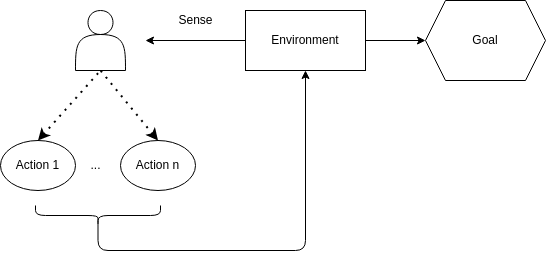

The diagram above was exported from draw.io. Its source (the exported page's mxGraphModel, read from the mxfile embedded in the PNG):
<mxGraphModel dx="592" dy="706" grid="1" gridSize="10" guides="1" tooltips="1" connect="1" arrows="1" fold="1" page="1" pageScale="1" pageWidth="827" pageHeight="1169" math="0" shadow="0">
  <root>
    <mxCell id="0" />
    <mxCell id="1" parent="0" />
    <mxCell id="2" value="" style="shape=actor;whiteSpace=wrap;html=1;" parent="1" vertex="1">
      <mxGeometry x="100" y="50" width="50" height="60" as="geometry" />
    </mxCell>
    <mxCell id="16" style="edgeStyle=none;html=1;exitX=1;exitY=0.5;exitDx=0;exitDy=0;entryX=0;entryY=0.5;entryDx=0;entryDy=0;startArrow=none;startFill=0;" edge="1" parent="1" source="3" target="15">
      <mxGeometry relative="1" as="geometry" />
    </mxCell>
    <mxCell id="3" value="Environment" style="rounded=0;whiteSpace=wrap;html=1;" parent="1" vertex="1">
      <mxGeometry x="270" y="50" width="120" height="60" as="geometry" />
    </mxCell>
    <mxCell id="6" value="" style="endArrow=classic;html=1;exitX=0;exitY=0.5;exitDx=0;exitDy=0;" parent="1" source="3" edge="1">
      <mxGeometry width="50" height="50" relative="1" as="geometry">
        <mxPoint x="290" y="330" as="sourcePoint" />
        <mxPoint x="170" y="80" as="targetPoint" />
      </mxGeometry>
    </mxCell>
    <mxCell id="7" value="Sense" style="text;html=1;align=center;verticalAlign=middle;resizable=0;points=[];autosize=1;strokeColor=none;fillColor=none;" parent="1" vertex="1">
      <mxGeometry x="195" y="50" width="50" height="20" as="geometry" />
    </mxCell>
    <mxCell id="8" value="Action 1" style="ellipse;whiteSpace=wrap;html=1;" vertex="1" parent="1">
      <mxGeometry x="25" y="180" width="75" height="50" as="geometry" />
    </mxCell>
    <mxCell id="9" value="Action n" style="ellipse;whiteSpace=wrap;html=1;" vertex="1" parent="1">
      <mxGeometry x="145" y="180" width="75" height="50" as="geometry" />
    </mxCell>
    <mxCell id="10" value="..." style="text;html=1;align=center;verticalAlign=middle;resizable=0;points=[];autosize=1;strokeColor=none;fillColor=none;" vertex="1" parent="1">
      <mxGeometry x="105" y="195" width="30" height="20" as="geometry" />
    </mxCell>
    <mxCell id="11" value="" style="shape=curlyBracket;whiteSpace=wrap;html=1;rounded=1;flipH=1;rotation=90;" vertex="1" parent="1">
      <mxGeometry x="112.5" y="192.5" width="20" height="125" as="geometry" />
    </mxCell>
    <mxCell id="12" value="" style="edgeStyle=elbowEdgeStyle;elbow=vertical;endArrow=classic;html=1;exitX=0.1;exitY=0.5;exitDx=0;exitDy=0;exitPerimeter=0;entryX=0.5;entryY=1;entryDx=0;entryDy=0;" edge="1" parent="1" source="11" target="3">
      <mxGeometry width="50" height="50" relative="1" as="geometry">
        <mxPoint x="200" y="160" as="sourcePoint" />
        <mxPoint x="250" y="110" as="targetPoint" />
        <Array as="points">
          <mxPoint x="220" y="290" />
        </Array>
      </mxGeometry>
    </mxCell>
    <mxCell id="13" value="" style="endArrow=none;dashed=1;html=1;dashPattern=1 3;strokeWidth=2;entryX=0.5;entryY=1;entryDx=0;entryDy=0;exitX=0.5;exitY=0;exitDx=0;exitDy=0;startArrow=classic;startFill=1;" edge="1" parent="1" source="8" target="2">
      <mxGeometry width="50" height="50" relative="1" as="geometry">
        <mxPoint x="200" y="160" as="sourcePoint" />
        <mxPoint x="250" y="110" as="targetPoint" />
      </mxGeometry>
    </mxCell>
    <mxCell id="14" value="" style="endArrow=none;dashed=1;html=1;dashPattern=1 3;strokeWidth=2;entryX=0.5;entryY=1;entryDx=0;entryDy=0;exitX=0.5;exitY=0;exitDx=0;exitDy=0;startArrow=classic;startFill=1;" edge="1" parent="1" source="9" target="2">
      <mxGeometry width="50" height="50" relative="1" as="geometry">
        <mxPoint x="72.5" y="190" as="sourcePoint" />
        <mxPoint x="135" y="120" as="targetPoint" />
      </mxGeometry>
    </mxCell>
    <mxCell id="15" value="Goal" style="shape=hexagon;perimeter=hexagonPerimeter2;whiteSpace=wrap;html=1;fixedSize=1;" vertex="1" parent="1">
      <mxGeometry x="450" y="40" width="120" height="80" as="geometry" />
    </mxCell>
  </root>
</mxGraphModel>